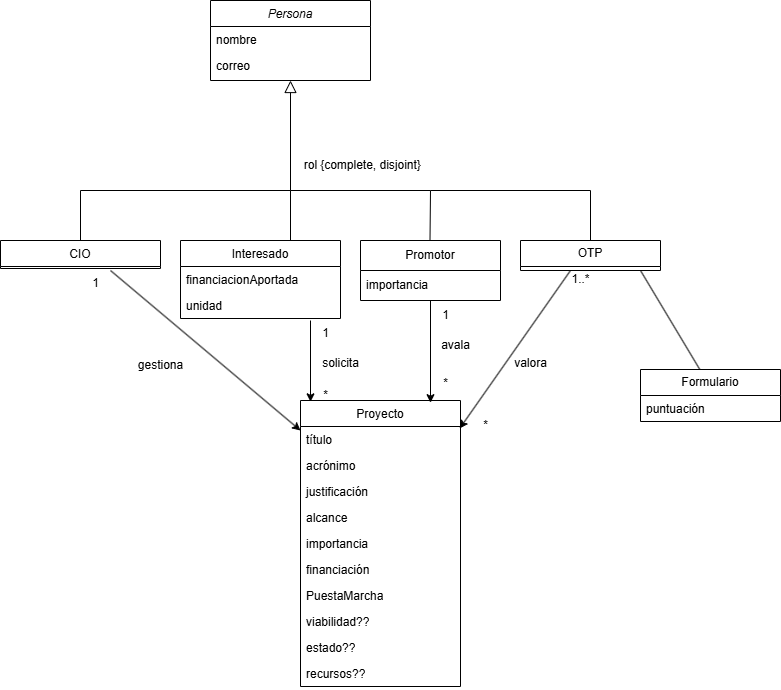

The diagram above was exported from draw.io. Its source (the exported page's mxGraphModel, read from the mxfile embedded in the PNG):
<mxGraphModel dx="1195" dy="657" grid="1" gridSize="10" guides="1" tooltips="1" connect="1" arrows="1" fold="1" page="1" pageScale="1" pageWidth="827" pageHeight="1169" math="0" shadow="0">
  <root>
    <mxCell id="WIyWlLk6GJQsqaUBKTNV-0" />
    <mxCell id="WIyWlLk6GJQsqaUBKTNV-1" parent="WIyWlLk6GJQsqaUBKTNV-0" />
    <mxCell id="zkfFHV4jXpPFQw0GAbJ--0" value="Persona" style="swimlane;fontStyle=2;align=center;verticalAlign=top;childLayout=stackLayout;horizontal=1;startSize=26;horizontalStack=0;resizeParent=1;resizeLast=0;collapsible=1;marginBottom=0;rounded=0;shadow=0;strokeWidth=1;" parent="WIyWlLk6GJQsqaUBKTNV-1" vertex="1">
      <mxGeometry x="220" y="120" width="160" height="80" as="geometry">
        <mxRectangle x="230" y="140" width="160" height="26" as="alternateBounds" />
      </mxGeometry>
    </mxCell>
    <mxCell id="zkfFHV4jXpPFQw0GAbJ--1" value="nombre" style="text;align=left;verticalAlign=top;spacingLeft=4;spacingRight=4;overflow=hidden;rotatable=0;points=[[0,0.5],[1,0.5]];portConstraint=eastwest;" parent="zkfFHV4jXpPFQw0GAbJ--0" vertex="1">
      <mxGeometry y="26" width="160" height="26" as="geometry" />
    </mxCell>
    <mxCell id="zkfFHV4jXpPFQw0GAbJ--2" value="correo" style="text;align=left;verticalAlign=top;spacingLeft=4;spacingRight=4;overflow=hidden;rotatable=0;points=[[0,0.5],[1,0.5]];portConstraint=eastwest;rounded=0;shadow=0;html=0;" parent="zkfFHV4jXpPFQw0GAbJ--0" vertex="1">
      <mxGeometry y="52" width="160" height="26" as="geometry" />
    </mxCell>
    <mxCell id="zkfFHV4jXpPFQw0GAbJ--6" value="CIO" style="swimlane;fontStyle=0;align=center;verticalAlign=top;childLayout=stackLayout;horizontal=1;startSize=26;horizontalStack=0;resizeParent=1;resizeLast=0;collapsible=1;marginBottom=0;rounded=0;shadow=0;strokeWidth=1;" parent="WIyWlLk6GJQsqaUBKTNV-1" vertex="1">
      <mxGeometry x="10" y="360" width="160" height="28" as="geometry">
        <mxRectangle x="130" y="380" width="160" height="26" as="alternateBounds" />
      </mxGeometry>
    </mxCell>
    <mxCell id="zkfFHV4jXpPFQw0GAbJ--12" value="" style="endArrow=block;endSize=10;endFill=0;shadow=0;strokeWidth=1;rounded=0;curved=0;edgeStyle=elbowEdgeStyle;elbow=vertical;" parent="WIyWlLk6GJQsqaUBKTNV-1" source="zkfFHV4jXpPFQw0GAbJ--6" target="zkfFHV4jXpPFQw0GAbJ--0" edge="1">
      <mxGeometry width="160" relative="1" as="geometry">
        <mxPoint x="200" y="203" as="sourcePoint" />
        <mxPoint x="200" y="203" as="targetPoint" />
        <Array as="points">
          <mxPoint x="300" y="310" />
        </Array>
      </mxGeometry>
    </mxCell>
    <mxCell id="zkfFHV4jXpPFQw0GAbJ--13" value="Interesado" style="swimlane;fontStyle=0;align=center;verticalAlign=top;childLayout=stackLayout;horizontal=1;startSize=26;horizontalStack=0;resizeParent=1;resizeLast=0;collapsible=1;marginBottom=0;rounded=0;shadow=0;strokeWidth=1;" parent="WIyWlLk6GJQsqaUBKTNV-1" vertex="1">
      <mxGeometry x="190" y="360" width="160" height="78" as="geometry">
        <mxRectangle x="340" y="380" width="170" height="26" as="alternateBounds" />
      </mxGeometry>
    </mxCell>
    <mxCell id="zkfFHV4jXpPFQw0GAbJ--14" value="financiacionAportada" style="text;align=left;verticalAlign=top;spacingLeft=4;spacingRight=4;overflow=hidden;rotatable=0;points=[[0,0.5],[1,0.5]];portConstraint=eastwest;" parent="zkfFHV4jXpPFQw0GAbJ--13" vertex="1">
      <mxGeometry y="26" width="160" height="26" as="geometry" />
    </mxCell>
    <mxCell id="UENzWyDQIHQRWVtL3KzE-20" value="unidad" style="text;strokeColor=none;fillColor=none;align=left;verticalAlign=top;spacingLeft=4;spacingRight=4;overflow=hidden;rotatable=0;points=[[0,0.5],[1,0.5]];portConstraint=eastwest;whiteSpace=wrap;html=1;" vertex="1" parent="zkfFHV4jXpPFQw0GAbJ--13">
      <mxGeometry y="52" width="160" height="26" as="geometry" />
    </mxCell>
    <mxCell id="zkfFHV4jXpPFQw0GAbJ--17" value="Proyecto" style="swimlane;fontStyle=0;align=center;verticalAlign=top;childLayout=stackLayout;horizontal=1;startSize=26;horizontalStack=0;resizeParent=1;resizeLast=0;collapsible=1;marginBottom=0;rounded=0;shadow=0;strokeWidth=1;" parent="WIyWlLk6GJQsqaUBKTNV-1" vertex="1">
      <mxGeometry x="310" y="520" width="160" height="286" as="geometry">
        <mxRectangle x="550" y="140" width="160" height="26" as="alternateBounds" />
      </mxGeometry>
    </mxCell>
    <mxCell id="zkfFHV4jXpPFQw0GAbJ--18" value="título" style="text;align=left;verticalAlign=top;spacingLeft=4;spacingRight=4;overflow=hidden;rotatable=0;points=[[0,0.5],[1,0.5]];portConstraint=eastwest;" parent="zkfFHV4jXpPFQw0GAbJ--17" vertex="1">
      <mxGeometry y="26" width="160" height="26" as="geometry" />
    </mxCell>
    <mxCell id="zkfFHV4jXpPFQw0GAbJ--19" value="acrónimo" style="text;align=left;verticalAlign=top;spacingLeft=4;spacingRight=4;overflow=hidden;rotatable=0;points=[[0,0.5],[1,0.5]];portConstraint=eastwest;rounded=0;shadow=0;html=0;" parent="zkfFHV4jXpPFQw0GAbJ--17" vertex="1">
      <mxGeometry y="52" width="160" height="26" as="geometry" />
    </mxCell>
    <mxCell id="zkfFHV4jXpPFQw0GAbJ--20" value="justificación" style="text;align=left;verticalAlign=top;spacingLeft=4;spacingRight=4;overflow=hidden;rotatable=0;points=[[0,0.5],[1,0.5]];portConstraint=eastwest;rounded=0;shadow=0;html=0;" parent="zkfFHV4jXpPFQw0GAbJ--17" vertex="1">
      <mxGeometry y="78" width="160" height="26" as="geometry" />
    </mxCell>
    <mxCell id="zkfFHV4jXpPFQw0GAbJ--21" value="alcance" style="text;align=left;verticalAlign=top;spacingLeft=4;spacingRight=4;overflow=hidden;rotatable=0;points=[[0,0.5],[1,0.5]];portConstraint=eastwest;rounded=0;shadow=0;html=0;" parent="zkfFHV4jXpPFQw0GAbJ--17" vertex="1">
      <mxGeometry y="104" width="160" height="26" as="geometry" />
    </mxCell>
    <mxCell id="zkfFHV4jXpPFQw0GAbJ--22" value="importancia" style="text;align=left;verticalAlign=top;spacingLeft=4;spacingRight=4;overflow=hidden;rotatable=0;points=[[0,0.5],[1,0.5]];portConstraint=eastwest;rounded=0;shadow=0;html=0;" parent="zkfFHV4jXpPFQw0GAbJ--17" vertex="1">
      <mxGeometry y="130" width="160" height="26" as="geometry" />
    </mxCell>
    <mxCell id="UENzWyDQIHQRWVtL3KzE-25" value="financiación" style="text;strokeColor=none;fillColor=none;align=left;verticalAlign=top;spacingLeft=4;spacingRight=4;overflow=hidden;rotatable=0;points=[[0,0.5],[1,0.5]];portConstraint=eastwest;whiteSpace=wrap;html=1;" vertex="1" parent="zkfFHV4jXpPFQw0GAbJ--17">
      <mxGeometry y="156" width="160" height="26" as="geometry" />
    </mxCell>
    <mxCell id="UENzWyDQIHQRWVtL3KzE-26" value="PuestaMarcha" style="text;strokeColor=none;fillColor=none;align=left;verticalAlign=top;spacingLeft=4;spacingRight=4;overflow=hidden;rotatable=0;points=[[0,0.5],[1,0.5]];portConstraint=eastwest;whiteSpace=wrap;html=1;" vertex="1" parent="zkfFHV4jXpPFQw0GAbJ--17">
      <mxGeometry y="182" width="160" height="26" as="geometry" />
    </mxCell>
    <mxCell id="UENzWyDQIHQRWVtL3KzE-39" value="viabilidad??" style="text;strokeColor=none;fillColor=none;align=left;verticalAlign=top;spacingLeft=4;spacingRight=4;overflow=hidden;rotatable=0;points=[[0,0.5],[1,0.5]];portConstraint=eastwest;whiteSpace=wrap;html=1;" vertex="1" parent="zkfFHV4jXpPFQw0GAbJ--17">
      <mxGeometry y="208" width="160" height="26" as="geometry" />
    </mxCell>
    <mxCell id="UENzWyDQIHQRWVtL3KzE-40" value="estado??" style="text;strokeColor=none;fillColor=none;align=left;verticalAlign=top;spacingLeft=4;spacingRight=4;overflow=hidden;rotatable=0;points=[[0,0.5],[1,0.5]];portConstraint=eastwest;whiteSpace=wrap;html=1;" vertex="1" parent="zkfFHV4jXpPFQw0GAbJ--17">
      <mxGeometry y="234" width="160" height="26" as="geometry" />
    </mxCell>
    <mxCell id="UENzWyDQIHQRWVtL3KzE-41" value="recursos??" style="text;strokeColor=none;fillColor=none;align=left;verticalAlign=top;spacingLeft=4;spacingRight=4;overflow=hidden;rotatable=0;points=[[0,0.5],[1,0.5]];portConstraint=eastwest;whiteSpace=wrap;html=1;" vertex="1" parent="zkfFHV4jXpPFQw0GAbJ--17">
      <mxGeometry y="260" width="160" height="26" as="geometry" />
    </mxCell>
    <mxCell id="UENzWyDQIHQRWVtL3KzE-0" value="rol" style="text;html=1;align=center;verticalAlign=middle;resizable=0;points=[];autosize=1;strokeColor=none;fillColor=none;" vertex="1" parent="WIyWlLk6GJQsqaUBKTNV-1">
      <mxGeometry x="300" y="270" width="40" height="30" as="geometry" />
    </mxCell>
    <mxCell id="UENzWyDQIHQRWVtL3KzE-1" value="{complete, disjoint}" style="text;html=1;align=center;verticalAlign=middle;resizable=0;points=[];autosize=1;strokeColor=none;fillColor=none;" vertex="1" parent="WIyWlLk6GJQsqaUBKTNV-1">
      <mxGeometry x="320" y="270" width="120" height="30" as="geometry" />
    </mxCell>
    <mxCell id="UENzWyDQIHQRWVtL3KzE-8" value="Promotor" style="swimlane;fontStyle=0;childLayout=stackLayout;horizontal=1;startSize=30;horizontalStack=0;resizeParent=1;resizeParentMax=0;resizeLast=0;collapsible=1;marginBottom=0;whiteSpace=wrap;html=1;" vertex="1" parent="WIyWlLk6GJQsqaUBKTNV-1">
      <mxGeometry x="370" y="360" width="140" height="60" as="geometry" />
    </mxCell>
    <mxCell id="UENzWyDQIHQRWVtL3KzE-9" value="importancia" style="text;strokeColor=none;fillColor=none;align=left;verticalAlign=middle;spacingLeft=4;spacingRight=4;overflow=hidden;points=[[0,0.5],[1,0.5]];portConstraint=eastwest;rotatable=0;whiteSpace=wrap;html=1;" vertex="1" parent="UENzWyDQIHQRWVtL3KzE-8">
      <mxGeometry y="30" width="140" height="30" as="geometry" />
    </mxCell>
    <mxCell id="UENzWyDQIHQRWVtL3KzE-14" value="" style="endArrow=none;html=1;rounded=0;" edge="1" parent="WIyWlLk6GJQsqaUBKTNV-1">
      <mxGeometry width="50" height="50" relative="1" as="geometry">
        <mxPoint x="439.5" y="360" as="sourcePoint" />
        <mxPoint x="440" y="310" as="targetPoint" />
      </mxGeometry>
    </mxCell>
    <mxCell id="UENzWyDQIHQRWVtL3KzE-16" value="" style="endArrow=none;html=1;rounded=0;" edge="1" parent="WIyWlLk6GJQsqaUBKTNV-1">
      <mxGeometry width="50" height="50" relative="1" as="geometry">
        <mxPoint x="300" y="310" as="sourcePoint" />
        <mxPoint x="440" y="310" as="targetPoint" />
      </mxGeometry>
    </mxCell>
    <mxCell id="UENzWyDQIHQRWVtL3KzE-18" value="" style="endArrow=none;html=1;rounded=0;" edge="1" parent="WIyWlLk6GJQsqaUBKTNV-1">
      <mxGeometry width="50" height="50" relative="1" as="geometry">
        <mxPoint x="300" y="360" as="sourcePoint" />
        <mxPoint x="300" y="310" as="targetPoint" />
        <Array as="points" />
      </mxGeometry>
    </mxCell>
    <mxCell id="UENzWyDQIHQRWVtL3KzE-32" value="avala" style="text;html=1;align=center;verticalAlign=middle;resizable=0;points=[];autosize=1;strokeColor=none;fillColor=none;" vertex="1" parent="WIyWlLk6GJQsqaUBKTNV-1">
      <mxGeometry x="440" y="450" width="50" height="30" as="geometry" />
    </mxCell>
    <mxCell id="UENzWyDQIHQRWVtL3KzE-34" value="*" style="text;html=1;align=center;verticalAlign=middle;resizable=0;points=[];autosize=1;strokeColor=none;fillColor=none;" vertex="1" parent="WIyWlLk6GJQsqaUBKTNV-1">
      <mxGeometry x="440" y="488" width="30" height="30" as="geometry" />
    </mxCell>
    <mxCell id="UENzWyDQIHQRWVtL3KzE-36" value="solicita" style="text;html=1;align=center;verticalAlign=middle;resizable=0;points=[];autosize=1;strokeColor=none;fillColor=none;" vertex="1" parent="WIyWlLk6GJQsqaUBKTNV-1">
      <mxGeometry x="320" y="468" width="60" height="30" as="geometry" />
    </mxCell>
    <mxCell id="UENzWyDQIHQRWVtL3KzE-38" value="*" style="text;html=1;align=center;verticalAlign=middle;resizable=0;points=[];autosize=1;strokeColor=none;fillColor=none;" vertex="1" parent="WIyWlLk6GJQsqaUBKTNV-1">
      <mxGeometry x="320" y="500" width="30" height="30" as="geometry" />
    </mxCell>
    <mxCell id="UENzWyDQIHQRWVtL3KzE-47" value="OTP" style="swimlane;fontStyle=0;childLayout=stackLayout;horizontal=1;startSize=26;fillColor=none;horizontalStack=0;resizeParent=1;resizeParentMax=0;resizeLast=0;collapsible=1;marginBottom=0;whiteSpace=wrap;html=1;" vertex="1" parent="WIyWlLk6GJQsqaUBKTNV-1">
      <mxGeometry x="530" y="360" width="140" height="30" as="geometry" />
    </mxCell>
    <mxCell id="UENzWyDQIHQRWVtL3KzE-51" value="" style="endArrow=none;html=1;rounded=0;" edge="1" parent="WIyWlLk6GJQsqaUBKTNV-1">
      <mxGeometry width="50" height="50" relative="1" as="geometry">
        <mxPoint x="440" y="310" as="sourcePoint" />
        <mxPoint x="600" y="310" as="targetPoint" />
      </mxGeometry>
    </mxCell>
    <mxCell id="UENzWyDQIHQRWVtL3KzE-52" value="" style="endArrow=none;html=1;rounded=0;" edge="1" parent="WIyWlLk6GJQsqaUBKTNV-1">
      <mxGeometry width="50" height="50" relative="1" as="geometry">
        <mxPoint x="600" y="360" as="sourcePoint" />
        <mxPoint x="600" y="310" as="targetPoint" />
      </mxGeometry>
    </mxCell>
    <mxCell id="UENzWyDQIHQRWVtL3KzE-54" value="valora" style="text;html=1;align=center;verticalAlign=middle;resizable=0;points=[];autosize=1;strokeColor=none;fillColor=none;" vertex="1" parent="WIyWlLk6GJQsqaUBKTNV-1">
      <mxGeometry x="510" y="468" width="60" height="30" as="geometry" />
    </mxCell>
    <mxCell id="UENzWyDQIHQRWVtL3KzE-55" value="1..*" style="text;html=1;align=center;verticalAlign=middle;resizable=0;points=[];autosize=1;strokeColor=none;fillColor=none;" vertex="1" parent="WIyWlLk6GJQsqaUBKTNV-1">
      <mxGeometry x="570" y="384" width="40" height="30" as="geometry" />
    </mxCell>
    <mxCell id="UENzWyDQIHQRWVtL3KzE-57" value="" style="endArrow=classic;html=1;rounded=0;entryX=-0.028;entryY=-0.1;entryDx=0;entryDy=0;entryPerimeter=0;" edge="1" parent="WIyWlLk6GJQsqaUBKTNV-1">
      <mxGeometry width="50" height="50" relative="1" as="geometry">
        <mxPoint x="580" y="390" as="sourcePoint" />
        <mxPoint x="469.1600000000001" y="548" as="targetPoint" />
      </mxGeometry>
    </mxCell>
    <mxCell id="UENzWyDQIHQRWVtL3KzE-58" value="*" style="text;html=1;align=center;verticalAlign=middle;resizable=0;points=[];autosize=1;strokeColor=none;fillColor=none;" vertex="1" parent="WIyWlLk6GJQsqaUBKTNV-1">
      <mxGeometry x="480" y="530" width="30" height="30" as="geometry" />
    </mxCell>
    <mxCell id="UENzWyDQIHQRWVtL3KzE-59" value="" style="endArrow=classic;html=1;rounded=0;entryX=0;entryY=0.711;entryDx=0;entryDy=0;entryPerimeter=0;" edge="1" parent="WIyWlLk6GJQsqaUBKTNV-1" target="UENzWyDQIHQRWVtL3KzE-38">
      <mxGeometry width="50" height="50" relative="1" as="geometry">
        <mxPoint x="320" y="440" as="sourcePoint" />
        <mxPoint x="310" y="478" as="targetPoint" />
      </mxGeometry>
    </mxCell>
    <mxCell id="UENzWyDQIHQRWVtL3KzE-60" value="1" style="text;html=1;align=center;verticalAlign=middle;resizable=0;points=[];autosize=1;strokeColor=none;fillColor=none;" vertex="1" parent="WIyWlLk6GJQsqaUBKTNV-1">
      <mxGeometry x="320" y="438" width="30" height="30" as="geometry" />
    </mxCell>
    <mxCell id="UENzWyDQIHQRWVtL3KzE-61" value="" style="endArrow=classic;html=1;rounded=0;entryX=0;entryY=1.139;entryDx=0;entryDy=0;entryPerimeter=0;exitX=0.5;exitY=1;exitDx=0;exitDy=0;exitPerimeter=0;" edge="1" parent="WIyWlLk6GJQsqaUBKTNV-1" source="UENzWyDQIHQRWVtL3KzE-9" target="UENzWyDQIHQRWVtL3KzE-34">
      <mxGeometry width="50" height="50" relative="1" as="geometry">
        <mxPoint x="440" y="425.49" as="sourcePoint" />
        <mxPoint x="450" y="450" as="targetPoint" />
      </mxGeometry>
    </mxCell>
    <mxCell id="UENzWyDQIHQRWVtL3KzE-62" value="1" style="text;html=1;align=center;verticalAlign=middle;resizable=0;points=[];autosize=1;strokeColor=none;fillColor=none;" vertex="1" parent="WIyWlLk6GJQsqaUBKTNV-1">
      <mxGeometry x="440" y="420" width="30" height="30" as="geometry" />
    </mxCell>
    <mxCell id="UENzWyDQIHQRWVtL3KzE-27" value="Formulario" style="swimlane;fontStyle=0;childLayout=stackLayout;horizontal=1;startSize=26;fillColor=none;horizontalStack=0;resizeParent=1;resizeParentMax=0;resizeLast=0;collapsible=1;marginBottom=0;whiteSpace=wrap;html=1;" vertex="1" parent="WIyWlLk6GJQsqaUBKTNV-1">
      <mxGeometry x="650" y="489" width="140" height="52" as="geometry" />
    </mxCell>
    <mxCell id="UENzWyDQIHQRWVtL3KzE-28" value="puntuación" style="text;strokeColor=none;fillColor=none;align=left;verticalAlign=top;spacingLeft=4;spacingRight=4;overflow=hidden;rotatable=0;points=[[0,0.5],[1,0.5]];portConstraint=eastwest;whiteSpace=wrap;html=1;" vertex="1" parent="UENzWyDQIHQRWVtL3KzE-27">
      <mxGeometry y="26" width="140" height="26" as="geometry" />
    </mxCell>
    <mxCell id="UENzWyDQIHQRWVtL3KzE-65" value="" style="endArrow=classic;html=1;rounded=0;entryX=0;entryY=0.154;entryDx=0;entryDy=0;entryPerimeter=0;" edge="1" parent="WIyWlLk6GJQsqaUBKTNV-1" target="zkfFHV4jXpPFQw0GAbJ--18">
      <mxGeometry width="50" height="50" relative="1" as="geometry">
        <mxPoint x="120" y="390" as="sourcePoint" />
        <mxPoint x="170" y="470" as="targetPoint" />
      </mxGeometry>
    </mxCell>
    <mxCell id="UENzWyDQIHQRWVtL3KzE-66" value="gestiona" style="text;html=1;align=center;verticalAlign=middle;resizable=0;points=[];autosize=1;strokeColor=none;fillColor=none;" vertex="1" parent="WIyWlLk6GJQsqaUBKTNV-1">
      <mxGeometry x="135" y="470" width="70" height="30" as="geometry" />
    </mxCell>
    <mxCell id="UENzWyDQIHQRWVtL3KzE-67" value="1" style="text;html=1;align=center;verticalAlign=middle;resizable=0;points=[];autosize=1;strokeColor=none;fillColor=none;" vertex="1" parent="WIyWlLk6GJQsqaUBKTNV-1">
      <mxGeometry x="90" y="388" width="30" height="30" as="geometry" />
    </mxCell>
    <mxCell id="UENzWyDQIHQRWVtL3KzE-71" value="" style="endArrow=none;html=1;rounded=0;exitX=0.423;exitY=-0.003;exitDx=0;exitDy=0;exitPerimeter=0;" edge="1" parent="WIyWlLk6GJQsqaUBKTNV-1" source="UENzWyDQIHQRWVtL3KzE-27">
      <mxGeometry width="50" height="50" relative="1" as="geometry">
        <mxPoint x="690" y="460" as="sourcePoint" />
        <mxPoint x="650" y="390" as="targetPoint" />
      </mxGeometry>
    </mxCell>
  </root>
</mxGraphModel>